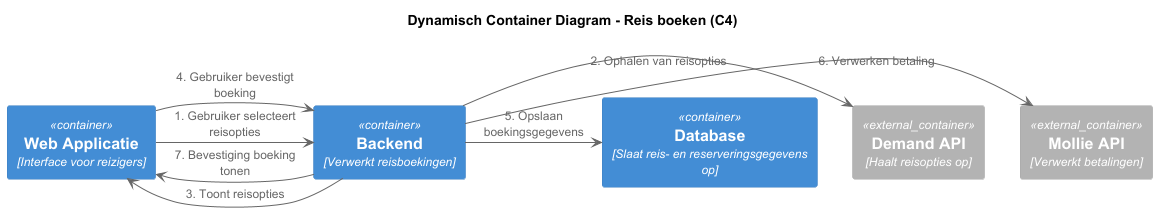

The diagram above was rendered by PlantUML. Its source (embedded in the PNG):
@startuml Dynamic_Container_Booking
!include https://raw.githubusercontent.com/plantuml-stdlib/C4-PlantUML/master/C4_Container.puml

title Dynamisch Container Diagram - Reis boeken (C4)

Container(WebApp, "Web Applicatie", "Interface voor reizigers")
Container(Backend, "Backend", "Verwerkt reisboekingen")
Container(Database, "Database", "Slaat reis- en reserveringsgegevens op")
Container_Ext(DemandAPI, "Demand API", "Haalt reisopties op")
Container_Ext(MollieAPI, "Mollie API", "Verwerkt betalingen")

'De pijlen vanaf de externe container combineren met die naar de externe containers, dus heb ik deze uitgezet.
WebApp -> Backend : 1. Gebruiker selecteert reisopties
Backend -> DemandAPI : 2. Ophalen van reisopties
'Backend <- DemandAPI : 3. Retourneert beschikbare reizen
Backend -> WebApp : 3. Toont reisopties

WebApp -> Backend : 4. Gebruiker bevestigt boeking
Backend -> Database : 5. Opslaan boekingsgegevens
Backend -> MollieAPI : 6. Verwerken betaling
'Backend <- MollieAPI : 8. Bevestiging betaling
Backend -> WebApp : 7. Bevestiging boeking tonen

@enduml